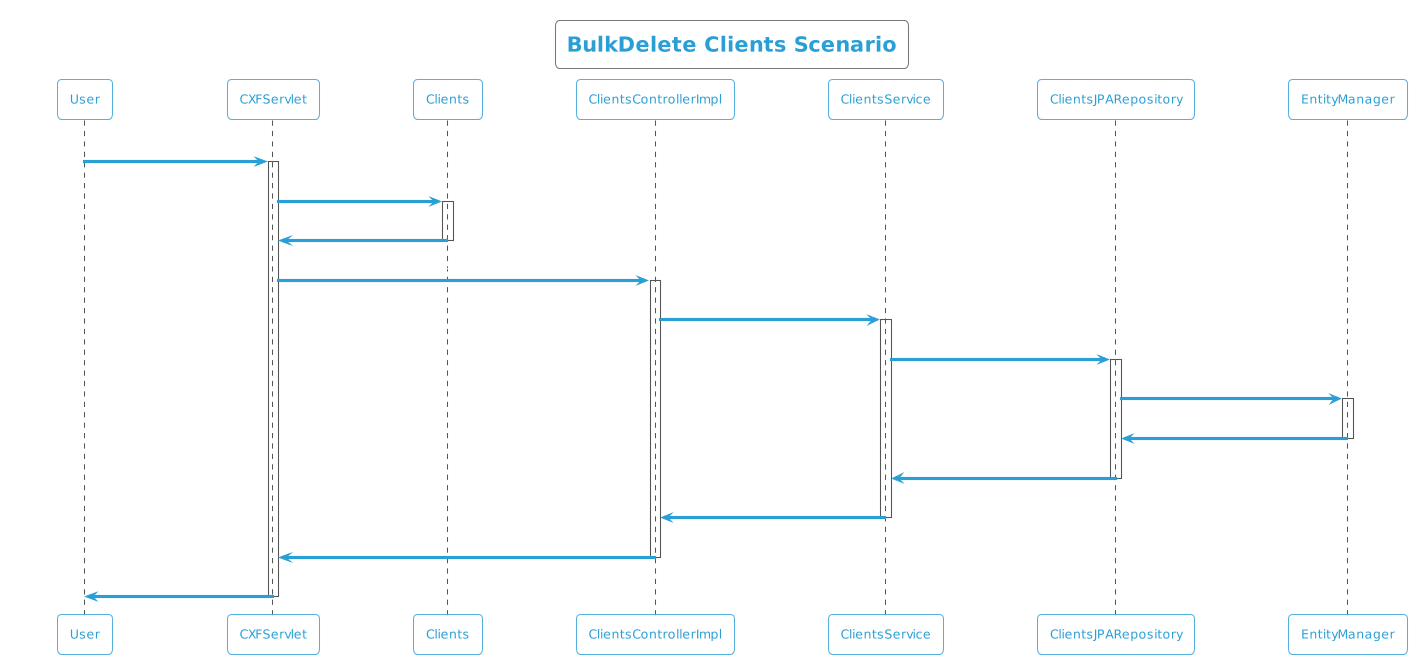

The diagram above was rendered by PlantUML. Its source (embedded in the PNG):
@startuml
!theme cyborg-outline
title BulkDelete Clients Scenario
participant User
User -> CXFServlet: DELETE, Clients
activate CXFServlet
CXFServlet -> Clients: << bulkdelete >>
activate Clients
Clients -> CXFServlet: << instance >>
deactivate Clients
CXFServlet -> ClientsControllerImpl: bulkdelete(:List<Clients>)
activate ClientsControllerImpl
ClientsControllerImpl -> ClientsService: bulkDelete(:List<Clients>)
activate ClientsService
ClientsService -> ClientsJPARepository: deleteAll(:List<Clients>)
activate ClientsJPARepository
ClientsJPARepository -> EntityManager: delete(:List<Clients>)
activate EntityManager
EntityManager -> ClientsJPARepository: << persisted Clients >>
deactivate EntityManager
ClientsJPARepository -> ClientsService: << persisted Clients >>
deactivate ClientsJPARepository
ClientsService -> ClientsControllerImpl: << persisted Clients >>
deactivate ClientsService
ClientsControllerImpl -> CXFServlet: << persisted Clients >>
deactivate ClientsControllerImpl
CXFServlet -> User: marshalled Clients XML
deactivate CXFServlet
@enduml